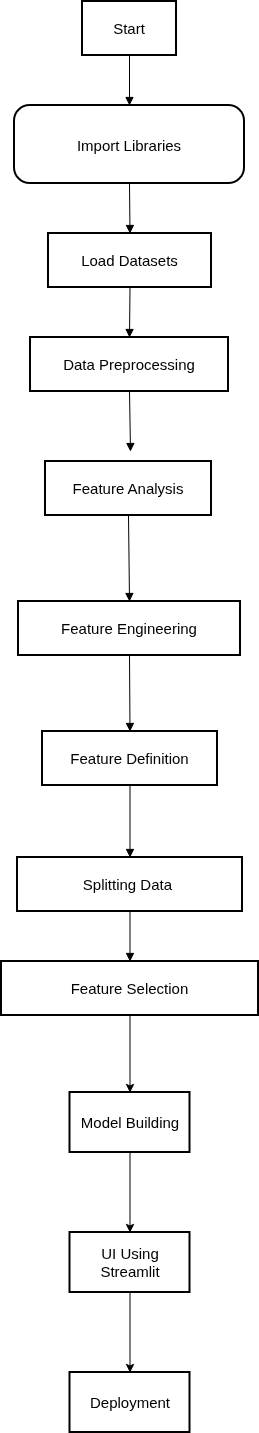

The diagram above was exported from draw.io. Its source (the exported page's mxGraphModel, read from the mxfile embedded in the PNG):
<mxGraphModel dx="1595" dy="899" grid="0" gridSize="10" guides="1" tooltips="1" connect="1" arrows="1" fold="1" page="1" pageScale="1" pageWidth="827" pageHeight="1169" background="light-dark(#FFFFFF,#000000)" math="0" shadow="0">
  <root>
    <mxCell id="0" />
    <mxCell id="1" parent="0" />
    <mxCell id="63mq6g-MvTvGWGgIXWOp-1" parent="1" style="whiteSpace=wrap;strokeWidth=2;fontSize=15;" value="Start" vertex="1">
      <mxGeometry height="54" width="94" x="366" y="60" as="geometry" />
    </mxCell>
    <mxCell id="63mq6g-MvTvGWGgIXWOp-2" parent="1" style="rounded=1;arcSize=20;strokeWidth=2;fontSize=15;" value="Import Libraries" vertex="1">
      <mxGeometry height="78" width="230" x="298" y="164" as="geometry" />
    </mxCell>
    <mxCell id="63mq6g-MvTvGWGgIXWOp-3" parent="1" style="whiteSpace=wrap;strokeWidth=2;fontSize=15;" value="Load Datasets" vertex="1">
      <mxGeometry height="54" width="163" x="332" y="292" as="geometry" />
    </mxCell>
    <mxCell id="63mq6g-MvTvGWGgIXWOp-4" parent="1" style="whiteSpace=wrap;strokeWidth=2;fontSize=15;" value="Data Preprocessing" vertex="1">
      <mxGeometry height="54" width="198" x="314" y="396" as="geometry" />
    </mxCell>
    <mxCell id="63mq6g-MvTvGWGgIXWOp-6" parent="1" style="whiteSpace=wrap;strokeWidth=2;fontSize=15;" value="Feature Analysis" vertex="1">
      <mxGeometry height="54" width="166" x="329" y="520" as="geometry" />
    </mxCell>
    <mxCell id="63mq6g-MvTvGWGgIXWOp-7" parent="1" style="whiteSpace=wrap;strokeWidth=2;fontSize=15;" value="Feature Engineering" vertex="1">
      <mxGeometry height="54" width="222" x="302" y="660" as="geometry" />
    </mxCell>
    <mxCell id="63mq6g-MvTvGWGgIXWOp-8" parent="1" style="whiteSpace=wrap;strokeWidth=2;fontSize=15;" value="Feature Definition" vertex="1">
      <mxGeometry height="54" width="175" x="326" y="790" as="geometry" />
    </mxCell>
    <mxCell id="63mq6g-MvTvGWGgIXWOp-9" parent="1" style="whiteSpace=wrap;strokeWidth=2;fontSize=15;" value="Splitting Data " vertex="1">
      <mxGeometry height="54" width="225" x="301" y="916" as="geometry" />
    </mxCell>
    <mxCell id="63mq6g-MvTvGWGgIXWOp-21" edge="1" parent="1" source="63mq6g-MvTvGWGgIXWOp-10" style="edgeStyle=orthogonalEdgeStyle;rounded=0;orthogonalLoop=1;jettySize=auto;html=1;fontSize=15;" target="63mq6g-MvTvGWGgIXWOp-20" value="">
      <mxGeometry relative="1" as="geometry" />
    </mxCell>
    <mxCell id="63mq6g-MvTvGWGgIXWOp-10" parent="1" style="whiteSpace=wrap;strokeWidth=2;fontSize=15;" value="Feature Selection" vertex="1">
      <mxGeometry height="54" width="257" x="285" y="1020" as="geometry" />
    </mxCell>
    <mxCell id="63mq6g-MvTvGWGgIXWOp-11" edge="1" parent="1" source="63mq6g-MvTvGWGgIXWOp-1" style="curved=1;startArrow=none;endArrow=block;exitX=0.5;exitY=1;entryX=0.5;entryY=0;rounded=0;fontSize=15;" target="63mq6g-MvTvGWGgIXWOp-2" value="">
      <mxGeometry relative="1" as="geometry">
        <Array as="points" />
      </mxGeometry>
    </mxCell>
    <mxCell id="63mq6g-MvTvGWGgIXWOp-12" edge="1" parent="1" source="63mq6g-MvTvGWGgIXWOp-2" style="curved=1;startArrow=none;endArrow=block;exitX=0.5;exitY=1;entryX=0.5;entryY=0;rounded=0;fontSize=15;" target="63mq6g-MvTvGWGgIXWOp-3" value="">
      <mxGeometry relative="1" as="geometry">
        <Array as="points" />
      </mxGeometry>
    </mxCell>
    <mxCell id="63mq6g-MvTvGWGgIXWOp-13" edge="1" parent="1" source="63mq6g-MvTvGWGgIXWOp-3" style="curved=1;startArrow=none;endArrow=block;exitX=0.5;exitY=1;entryX=0.5;entryY=0;rounded=0;fontSize=15;" target="63mq6g-MvTvGWGgIXWOp-4" value="">
      <mxGeometry relative="1" as="geometry">
        <Array as="points" />
      </mxGeometry>
    </mxCell>
    <mxCell id="63mq6g-MvTvGWGgIXWOp-14" edge="1" parent="1" source="63mq6g-MvTvGWGgIXWOp-4" style="curved=1;startArrow=none;endArrow=block;exitX=0.5;exitY=1;rounded=0;fontSize=15;" value="">
      <mxGeometry relative="1" as="geometry">
        <Array as="points" />
        <mxPoint x="414" y="510" as="targetPoint" />
      </mxGeometry>
    </mxCell>
    <mxCell id="63mq6g-MvTvGWGgIXWOp-16" edge="1" parent="1" source="63mq6g-MvTvGWGgIXWOp-6" style="curved=1;startArrow=none;endArrow=block;exitX=0.5;exitY=1;entryX=0.5;entryY=0;rounded=0;fontSize=15;" target="63mq6g-MvTvGWGgIXWOp-7" value="">
      <mxGeometry relative="1" as="geometry">
        <Array as="points" />
      </mxGeometry>
    </mxCell>
    <mxCell id="63mq6g-MvTvGWGgIXWOp-17" edge="1" parent="1" source="63mq6g-MvTvGWGgIXWOp-7" style="curved=1;startArrow=none;endArrow=block;exitX=0.5;exitY=1;entryX=0.5;entryY=0;rounded=0;fontSize=15;" target="63mq6g-MvTvGWGgIXWOp-8" value="">
      <mxGeometry relative="1" as="geometry">
        <Array as="points" />
      </mxGeometry>
    </mxCell>
    <mxCell id="63mq6g-MvTvGWGgIXWOp-18" edge="1" parent="1" source="63mq6g-MvTvGWGgIXWOp-8" style="curved=1;startArrow=none;endArrow=block;exitX=0.5;exitY=1;entryX=0.5;entryY=0;rounded=0;fontSize=15;" target="63mq6g-MvTvGWGgIXWOp-9" value="">
      <mxGeometry relative="1" as="geometry">
        <Array as="points" />
      </mxGeometry>
    </mxCell>
    <mxCell id="63mq6g-MvTvGWGgIXWOp-19" edge="1" parent="1" source="63mq6g-MvTvGWGgIXWOp-9" style="curved=1;startArrow=none;endArrow=block;exitX=0.5;exitY=1;entryX=0.5;entryY=0;rounded=0;fontSize=15;" target="63mq6g-MvTvGWGgIXWOp-10" value="">
      <mxGeometry relative="1" as="geometry">
        <Array as="points" />
      </mxGeometry>
    </mxCell>
    <mxCell id="63mq6g-MvTvGWGgIXWOp-23" edge="1" parent="1" source="63mq6g-MvTvGWGgIXWOp-20" style="edgeStyle=orthogonalEdgeStyle;rounded=0;orthogonalLoop=1;jettySize=auto;html=1;fontSize=15;" target="63mq6g-MvTvGWGgIXWOp-22" value="">
      <mxGeometry relative="1" as="geometry" />
    </mxCell>
    <mxCell id="63mq6g-MvTvGWGgIXWOp-20" parent="1" style="whiteSpace=wrap;html=1;strokeWidth=2;fontSize=15;" value="Model Building" vertex="1">
      <mxGeometry height="60" width="120" x="353.5" y="1151" as="geometry" />
    </mxCell>
    <mxCell id="63mq6g-MvTvGWGgIXWOp-25" edge="1" parent="1" source="63mq6g-MvTvGWGgIXWOp-22" style="edgeStyle=orthogonalEdgeStyle;rounded=0;orthogonalLoop=1;jettySize=auto;html=1;fontSize=15;" target="63mq6g-MvTvGWGgIXWOp-24" value="">
      <mxGeometry relative="1" as="geometry" />
    </mxCell>
    <mxCell id="63mq6g-MvTvGWGgIXWOp-22" parent="1" style="whiteSpace=wrap;html=1;strokeWidth=2;fontSize=15;" value="UI Using Streamlit" vertex="1">
      <mxGeometry height="60" width="120" x="353.5" y="1291" as="geometry" />
    </mxCell>
    <mxCell id="63mq6g-MvTvGWGgIXWOp-24" parent="1" style="whiteSpace=wrap;html=1;strokeWidth=2;fontSize=15;" value="Deployment" vertex="1">
      <mxGeometry height="60" width="120" x="353.5" y="1431" as="geometry" />
    </mxCell>
  </root>
</mxGraphModel>